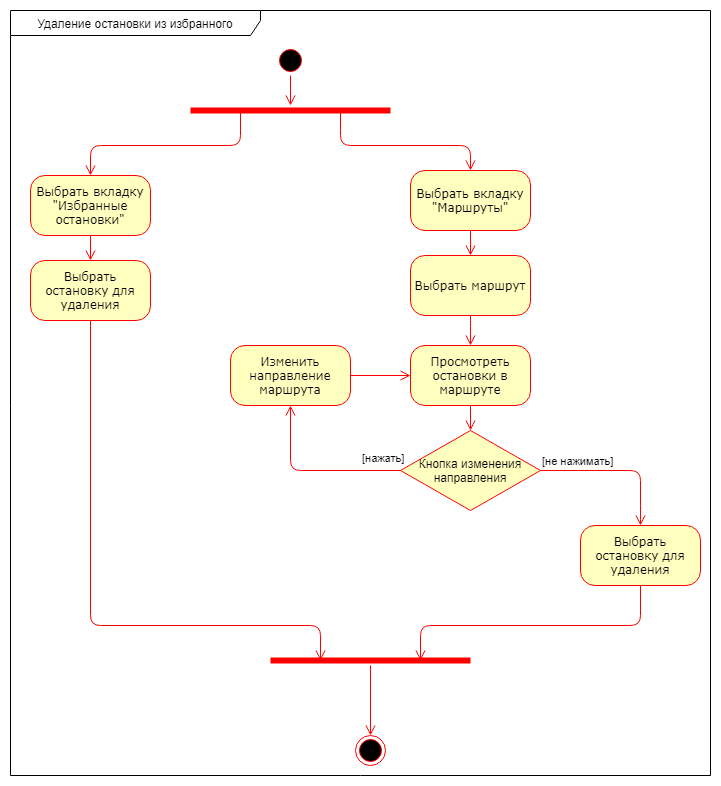

The diagram above was exported from draw.io. Its source (the exported page's mxGraphModel, read from the mxfile embedded in the PNG):
<mxGraphModel dx="998" dy="548" grid="1" gridSize="10" guides="1" tooltips="1" connect="1" arrows="1" fold="1" page="1" pageScale="1" pageWidth="1100" pageHeight="850" background="#ffffff" math="0" shadow="0">
  <root>
    <mxCell id="0" />
    <mxCell id="1" parent="0" />
    <mxCell id="ar_hTG4V-zs7MwIBc3Ra-2" value="" style="ellipse;html=1;shape=startState;fillColor=#000000;strokeColor=#ff0000;rounded=1;shadow=0;comic=0;labelBackgroundColor=none;fontFamily=Verdana;fontSize=12;fontColor=#000000;align=center;direction=south;" parent="1" vertex="1">
      <mxGeometry x="505" y="60" width="30" height="30" as="geometry" />
    </mxCell>
    <mxCell id="ar_hTG4V-zs7MwIBc3Ra-3" value="Выбрать вкладку &quot;Избранные остановки&quot;" style="rounded=1;whiteSpace=wrap;html=1;arcSize=24;fillColor=#ffffc0;strokeColor=#ff0000;shadow=0;comic=0;labelBackgroundColor=none;fontFamily=Verdana;fontSize=12;fontColor=#000000;align=center;" parent="1" vertex="1">
      <mxGeometry x="260" y="190" width="120" height="60" as="geometry" />
    </mxCell>
    <mxCell id="ar_hTG4V-zs7MwIBc3Ra-6" value="Выбрать остановку для удаления" style="rounded=1;whiteSpace=wrap;html=1;arcSize=24;fillColor=#ffffc0;strokeColor=#ff0000;shadow=0;comic=0;labelBackgroundColor=none;fontFamily=Verdana;fontSize=12;fontColor=#000000;align=center;" parent="1" vertex="1">
      <mxGeometry x="260" y="275" width="120" height="60" as="geometry" />
    </mxCell>
    <mxCell id="ar_hTG4V-zs7MwIBc3Ra-7" style="edgeStyle=orthogonalEdgeStyle;html=1;labelBackgroundColor=none;endArrow=open;endSize=8;strokeColor=#ff0000;fontFamily=Verdana;fontSize=12;align=left;entryX=0.5;entryY=0;entryDx=0;entryDy=0;" parent="1" target="ar_hTG4V-zs7MwIBc3Ra-6" edge="1">
      <mxGeometry relative="1" as="geometry">
        <mxPoint x="320" y="250" as="sourcePoint" />
        <mxPoint x="100" y="290" as="targetPoint" />
      </mxGeometry>
    </mxCell>
    <mxCell id="ar_hTG4V-zs7MwIBc3Ra-9" style="edgeStyle=orthogonalEdgeStyle;html=1;labelBackgroundColor=none;endArrow=open;endSize=8;strokeColor=#ff0000;fontFamily=Verdana;fontSize=12;align=left;exitX=0.5;exitY=1;exitDx=0;exitDy=0;entryX=0.25;entryY=0.5;entryDx=0;entryDy=0;entryPerimeter=0;" parent="1" source="ar_hTG4V-zs7MwIBc3Ra-6" target="ar_hTG4V-zs7MwIBc3Ra-32" edge="1">
      <mxGeometry relative="1" as="geometry">
        <mxPoint x="320" y="425" as="sourcePoint" />
        <mxPoint x="410" y="650" as="targetPoint" />
        <Array as="points">
          <mxPoint x="320" y="640" />
          <mxPoint x="550" y="640" />
        </Array>
      </mxGeometry>
    </mxCell>
    <mxCell id="ar_hTG4V-zs7MwIBc3Ra-14" value="Выбрать вкладку &quot;Маршруты&quot;" style="rounded=1;whiteSpace=wrap;html=1;arcSize=24;fillColor=#ffffc0;strokeColor=#ff0000;shadow=0;comic=0;labelBackgroundColor=none;fontFamily=Verdana;fontSize=12;fontColor=#000000;align=center;" parent="1" vertex="1">
      <mxGeometry x="640" y="185" width="120" height="60" as="geometry" />
    </mxCell>
    <mxCell id="ar_hTG4V-zs7MwIBc3Ra-16" value="" style="ellipse;html=1;shape=endState;fillColor=#000000;strokeColor=#ff0000;rounded=1;shadow=0;comic=0;labelBackgroundColor=none;fontFamily=Verdana;fontSize=12;fontColor=#000000;align=center;" parent="1" vertex="1">
      <mxGeometry x="585" y="750" width="30" height="30" as="geometry" />
    </mxCell>
    <mxCell id="ar_hTG4V-zs7MwIBc3Ra-17" value="Выбрать маршрут" style="rounded=1;whiteSpace=wrap;html=1;arcSize=24;fillColor=#ffffc0;strokeColor=#ff0000;shadow=0;comic=0;labelBackgroundColor=none;fontFamily=Verdana;fontSize=12;fontColor=#000000;align=center;" parent="1" vertex="1">
      <mxGeometry x="640" y="270" width="120" height="60" as="geometry" />
    </mxCell>
    <mxCell id="ar_hTG4V-zs7MwIBc3Ra-18" style="edgeStyle=orthogonalEdgeStyle;html=1;labelBackgroundColor=none;endArrow=open;endSize=8;strokeColor=#ff0000;fontFamily=Verdana;fontSize=12;align=left;entryX=0.5;entryY=0;entryDx=0;entryDy=0;" parent="1" target="ar_hTG4V-zs7MwIBc3Ra-17" edge="1">
      <mxGeometry relative="1" as="geometry">
        <mxPoint x="700" y="245" as="sourcePoint" />
        <mxPoint x="480" y="285" as="targetPoint" />
      </mxGeometry>
    </mxCell>
    <mxCell id="ar_hTG4V-zs7MwIBc3Ra-19" value="Просмотреть остановки в маршруте" style="rounded=1;whiteSpace=wrap;html=1;arcSize=24;fillColor=#ffffc0;strokeColor=#ff0000;shadow=0;comic=0;labelBackgroundColor=none;fontFamily=Verdana;fontSize=12;fontColor=#000000;align=center;" parent="1" vertex="1">
      <mxGeometry x="640" y="360" width="120" height="60" as="geometry" />
    </mxCell>
    <mxCell id="ar_hTG4V-zs7MwIBc3Ra-20" style="edgeStyle=orthogonalEdgeStyle;html=1;labelBackgroundColor=none;endArrow=open;endSize=8;strokeColor=#ff0000;fontFamily=Verdana;fontSize=12;align=left;entryX=0.5;entryY=0;entryDx=0;entryDy=0;exitX=0.5;exitY=1;exitDx=0;exitDy=0;" parent="1" source="ar_hTG4V-zs7MwIBc3Ra-17" target="ar_hTG4V-zs7MwIBc3Ra-19" edge="1">
      <mxGeometry relative="1" as="geometry">
        <mxPoint x="700" y="360" as="sourcePoint" />
        <mxPoint x="480" y="400" as="targetPoint" />
        <Array as="points">
          <mxPoint x="700" y="340" />
          <mxPoint x="700" y="340" />
        </Array>
      </mxGeometry>
    </mxCell>
    <mxCell id="ar_hTG4V-zs7MwIBc3Ra-21" value="Кнопка изменения направления" style="rhombus;whiteSpace=wrap;html=1;fillColor=#ffffc0;strokeColor=#ff0000;" parent="1" vertex="1">
      <mxGeometry x="630" y="445" width="140" height="80" as="geometry" />
    </mxCell>
    <mxCell id="ar_hTG4V-zs7MwIBc3Ra-22" value="[не нажимать]" style="edgeStyle=orthogonalEdgeStyle;html=1;align=left;verticalAlign=bottom;endArrow=open;endSize=8;strokeColor=#ff0000;" parent="1" source="ar_hTG4V-zs7MwIBc3Ra-21" edge="1">
      <mxGeometry x="-1" relative="1" as="geometry">
        <mxPoint x="870" y="540" as="targetPoint" />
        <Array as="points">
          <mxPoint x="870" y="485" />
          <mxPoint x="870" y="530" />
        </Array>
      </mxGeometry>
    </mxCell>
    <mxCell id="ar_hTG4V-zs7MwIBc3Ra-23" value="[нажать]" style="edgeStyle=orthogonalEdgeStyle;html=1;align=left;verticalAlign=top;endArrow=open;endSize=8;strokeColor=#ff0000;exitX=0;exitY=0.5;exitDx=0;exitDy=0;entryX=0.5;entryY=1;entryDx=0;entryDy=0;" parent="1" source="ar_hTG4V-zs7MwIBc3Ra-21" target="ar_hTG4V-zs7MwIBc3Ra-24" edge="1">
      <mxGeometry x="-0.5429" y="-25" relative="1" as="geometry">
        <mxPoint x="520" y="460" as="targetPoint" />
        <Array as="points">
          <mxPoint x="520" y="485" />
        </Array>
        <mxPoint as="offset" />
      </mxGeometry>
    </mxCell>
    <mxCell id="ar_hTG4V-zs7MwIBc3Ra-24" value="Изменить направление маршрута" style="rounded=1;whiteSpace=wrap;html=1;arcSize=24;fillColor=#ffffc0;strokeColor=#ff0000;shadow=0;comic=0;labelBackgroundColor=none;fontFamily=Verdana;fontSize=12;fontColor=#000000;align=center;" parent="1" vertex="1">
      <mxGeometry x="460" y="360" width="120" height="60" as="geometry" />
    </mxCell>
    <mxCell id="ar_hTG4V-zs7MwIBc3Ra-25" style="edgeStyle=orthogonalEdgeStyle;html=1;labelBackgroundColor=none;endArrow=open;endSize=8;strokeColor=#ff0000;fontFamily=Verdana;fontSize=12;align=left;entryX=0;entryY=0.5;entryDx=0;entryDy=0;exitX=1;exitY=0.5;exitDx=0;exitDy=0;" parent="1" source="ar_hTG4V-zs7MwIBc3Ra-24" target="ar_hTG4V-zs7MwIBc3Ra-19" edge="1">
      <mxGeometry relative="1" as="geometry">
        <mxPoint x="710" y="340" as="sourcePoint" />
        <mxPoint x="710" y="370" as="targetPoint" />
      </mxGeometry>
    </mxCell>
    <mxCell id="ar_hTG4V-zs7MwIBc3Ra-26" style="edgeStyle=orthogonalEdgeStyle;html=1;labelBackgroundColor=none;endArrow=open;endSize=8;strokeColor=#ff0000;fontFamily=Verdana;fontSize=12;align=left;entryX=0.5;entryY=0;entryDx=0;entryDy=0;" parent="1" target="ar_hTG4V-zs7MwIBc3Ra-21" edge="1">
      <mxGeometry relative="1" as="geometry">
        <mxPoint x="700" y="420" as="sourcePoint" />
        <mxPoint x="710" y="370" as="targetPoint" />
      </mxGeometry>
    </mxCell>
    <mxCell id="ar_hTG4V-zs7MwIBc3Ra-27" value="Выбрать остановку для удаления" style="rounded=1;whiteSpace=wrap;html=1;arcSize=24;fillColor=#ffffc0;strokeColor=#ff0000;shadow=0;comic=0;labelBackgroundColor=none;fontFamily=Verdana;fontSize=12;fontColor=#000000;align=center;" parent="1" vertex="1">
      <mxGeometry x="810" y="540" width="120" height="60" as="geometry" />
    </mxCell>
    <mxCell id="ar_hTG4V-zs7MwIBc3Ra-31" style="edgeStyle=orthogonalEdgeStyle;html=1;labelBackgroundColor=none;endArrow=open;endSize=8;strokeColor=#ff0000;fontFamily=Verdana;fontSize=12;align=left;exitX=0.5;exitY=1;exitDx=0;exitDy=0;entryX=0.75;entryY=0.5;entryDx=0;entryDy=0;entryPerimeter=0;" parent="1" source="ar_hTG4V-zs7MwIBc3Ra-27" target="ar_hTG4V-zs7MwIBc3Ra-32" edge="1">
      <mxGeometry relative="1" as="geometry">
        <mxPoint x="869.5" y="600" as="sourcePoint" />
        <mxPoint x="867" y="702" as="targetPoint" />
        <Array as="points">
          <mxPoint x="870" y="640" />
          <mxPoint x="650" y="640" />
        </Array>
      </mxGeometry>
    </mxCell>
    <mxCell id="ar_hTG4V-zs7MwIBc3Ra-32" value="" style="shape=line;html=1;strokeWidth=6;strokeColor=#ff0000;" parent="1" vertex="1">
      <mxGeometry x="500" y="670" width="200" height="10" as="geometry" />
    </mxCell>
    <mxCell id="ar_hTG4V-zs7MwIBc3Ra-33" value="" style="edgeStyle=orthogonalEdgeStyle;html=1;verticalAlign=bottom;endArrow=open;endSize=8;strokeColor=#ff0000;" parent="1" source="ar_hTG4V-zs7MwIBc3Ra-32" edge="1">
      <mxGeometry relative="1" as="geometry">
        <mxPoint x="600" y="750" as="targetPoint" />
      </mxGeometry>
    </mxCell>
    <mxCell id="ar_hTG4V-zs7MwIBc3Ra-34" value="" style="shape=line;html=1;strokeWidth=6;strokeColor=#ff0000;" parent="1" vertex="1">
      <mxGeometry x="420" y="120" width="200" height="10" as="geometry" />
    </mxCell>
    <mxCell id="ar_hTG4V-zs7MwIBc3Ra-35" value="" style="edgeStyle=orthogonalEdgeStyle;html=1;verticalAlign=bottom;endArrow=open;endSize=8;strokeColor=#ff0000;exitX=0.25;exitY=0.5;exitDx=0;exitDy=0;exitPerimeter=0;entryX=0.5;entryY=0;entryDx=0;entryDy=0;" parent="1" source="ar_hTG4V-zs7MwIBc3Ra-34" target="ar_hTG4V-zs7MwIBc3Ra-3" edge="1">
      <mxGeometry relative="1" as="geometry">
        <mxPoint x="520" y="160" as="targetPoint" />
        <Array as="points">
          <mxPoint x="470" y="160" />
          <mxPoint x="320" y="160" />
        </Array>
      </mxGeometry>
    </mxCell>
    <mxCell id="ar_hTG4V-zs7MwIBc3Ra-36" value="" style="edgeStyle=orthogonalEdgeStyle;html=1;verticalAlign=bottom;endArrow=open;endSize=8;strokeColor=#ff0000;exitX=0.75;exitY=0.5;exitDx=0;exitDy=0;exitPerimeter=0;entryX=0.5;entryY=0;entryDx=0;entryDy=0;" parent="1" source="ar_hTG4V-zs7MwIBc3Ra-34" target="ar_hTG4V-zs7MwIBc3Ra-14" edge="1">
      <mxGeometry relative="1" as="geometry">
        <mxPoint x="330" y="200" as="targetPoint" />
        <mxPoint x="480" y="95" as="sourcePoint" />
        <Array as="points">
          <mxPoint x="570" y="160" />
          <mxPoint x="700" y="160" />
        </Array>
      </mxGeometry>
    </mxCell>
    <mxCell id="ar_hTG4V-zs7MwIBc3Ra-37" style="edgeStyle=orthogonalEdgeStyle;html=1;labelBackgroundColor=none;endArrow=open;endSize=8;strokeColor=#ff0000;fontFamily=Verdana;fontSize=12;align=left;exitX=1;exitY=0.5;exitDx=0;exitDy=0;" parent="1" source="ar_hTG4V-zs7MwIBc3Ra-2" edge="1">
      <mxGeometry relative="1" as="geometry">
        <mxPoint x="519.58" y="95" as="sourcePoint" />
        <mxPoint x="520" y="120" as="targetPoint" />
      </mxGeometry>
    </mxCell>
    <mxCell id="ar_hTG4V-zs7MwIBc3Ra-38" value="Удаление остановки из избранного" style="shape=umlFrame;whiteSpace=wrap;html=1;width=250;height=25;" parent="1" vertex="1">
      <mxGeometry x="240" y="25" width="700" height="765" as="geometry" />
    </mxCell>
  </root>
</mxGraphModel>